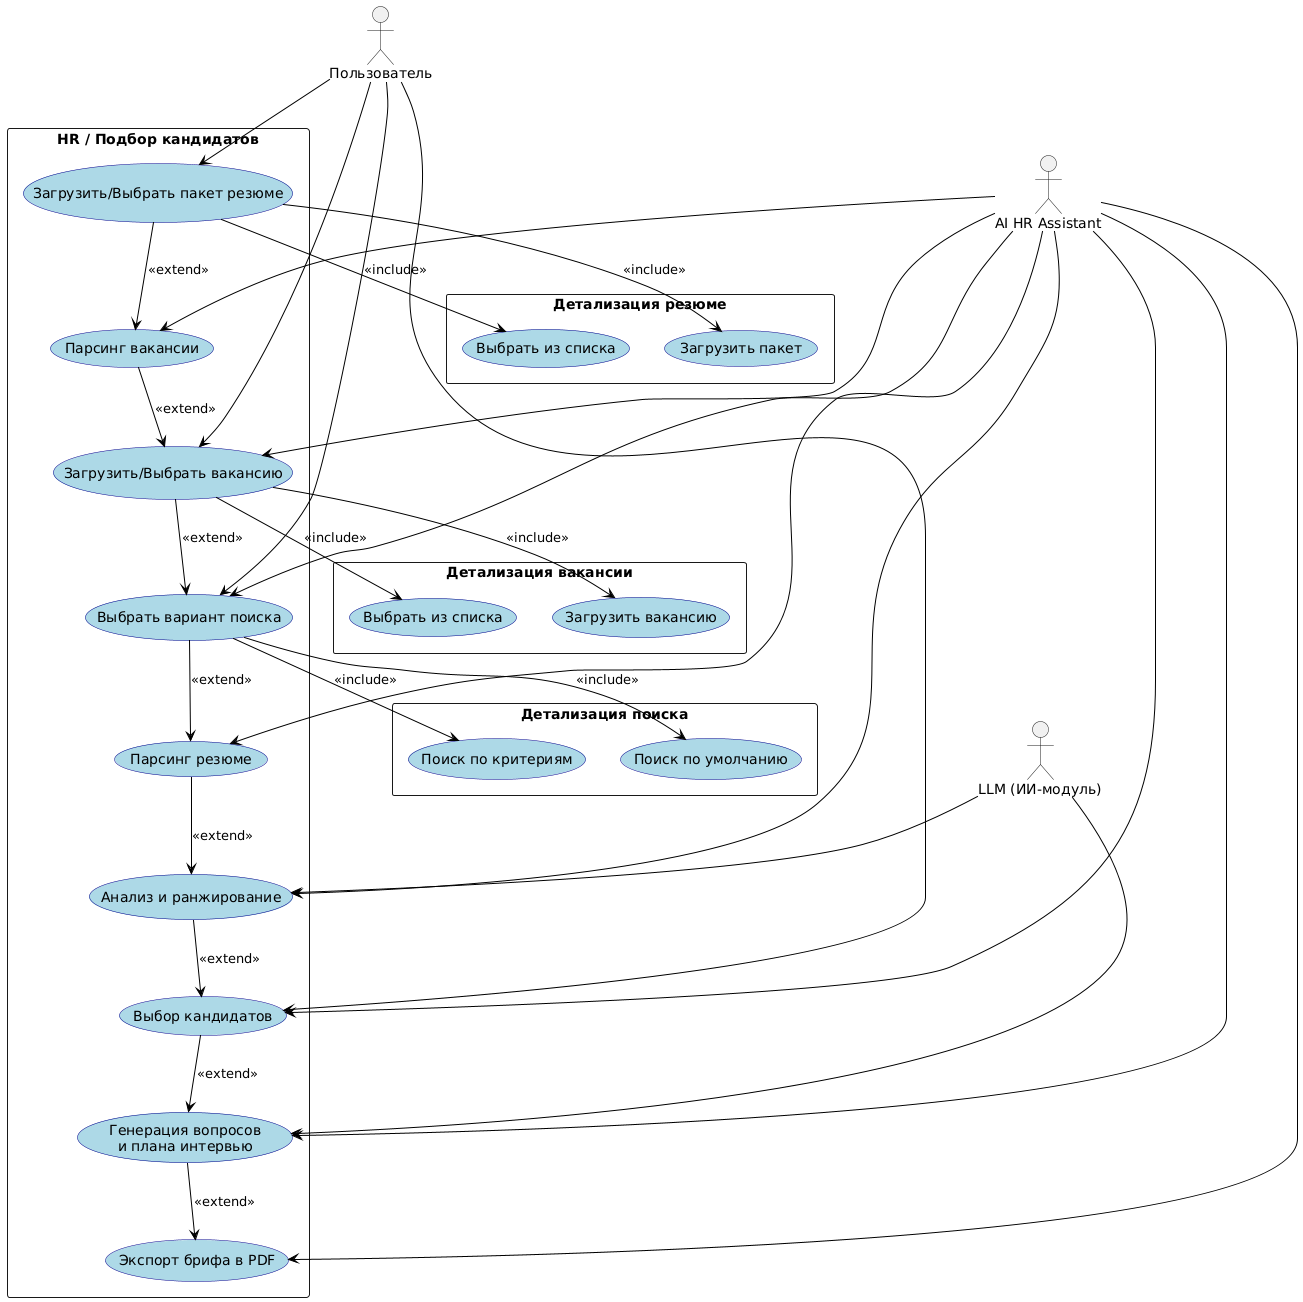

The diagram above was rendered by PlantUML. Its source (embedded in the PNG):
@startuml
top to bottom direction
skinparam packageStyle rectangle
skinparam usecase {
  BackgroundColor LightBlue
  BorderColor DarkBlue
  ArrowColor Black
}

actor "Пользователь" as User
actor "AI HR Assistant" as System
actor "LLM (ИИ-модуль)" as LLM

rectangle "HR / Подбор кандидатов" {

  usecase "Загрузить/Выбрать вакансию" as UC1
  usecase "Выбрать вариант поиска" as UC2
  usecase "Парсинг резюме" as UC3
  usecase "Анализ и ранжирование" as UC4
  usecase "Выбор кандидатов" as UC5
  usecase "Генерация вопросов\nи плана интервью" as UC6
  usecase "Экспорт брифа в PDF" as UC8

  usecase "Загрузить/Выбрать пакет резюме" as UC13
  usecase "Парсинг вакансии" as UC16
}

package "Детализация поиска" {
  usecase "Поиск по умолчанию" as UC9
  usecase "Поиск по критериям" as UC10
}

package "Детализация вакансии" {
  usecase "Загрузить вакансию" as UC11
  usecase "Выбрать из списка" as UC12
}

package "Детализация резюме" {
  usecase "Загрузить пакет" as UC14
  usecase "Выбрать из списка" as UC15
}

' --- Акторы ---
User -down-> UC1
User -down-> UC13
User -down-> UC2
User -down-> UC5

System -down-> UC1
System -down-> UC2
System -down-> UC3
System -down-> UC4
System -down-> UC5
System -down-> UC6
System -down-> UC8
System -down-> UC16

LLM -down-> UC4
LLM -down-> UC6

' --- Поток (как дерево) ---
UC1 --> UC2 : <<extend>>
UC2 --> UC3 : <<extend>>
UC3 --> UC4 : <<extend>>
UC4 --> UC5 : <<extend>>
UC5 --> UC6 : <<extend>>
UC6 --> UC8 : <<extend>>

' --- Ветвления ---
UC2 --> UC9 : <<include>>
UC2 --> UC10 : <<include>>

UC1 --> UC11 : <<include>>
UC1 --> UC12 : <<include>>

UC13 --> UC14 : <<include>>
UC13 --> UC15 : <<include>>

UC13 --> UC16 : <<extend>>
UC16 --> UC1 : <<extend>>
@enduml